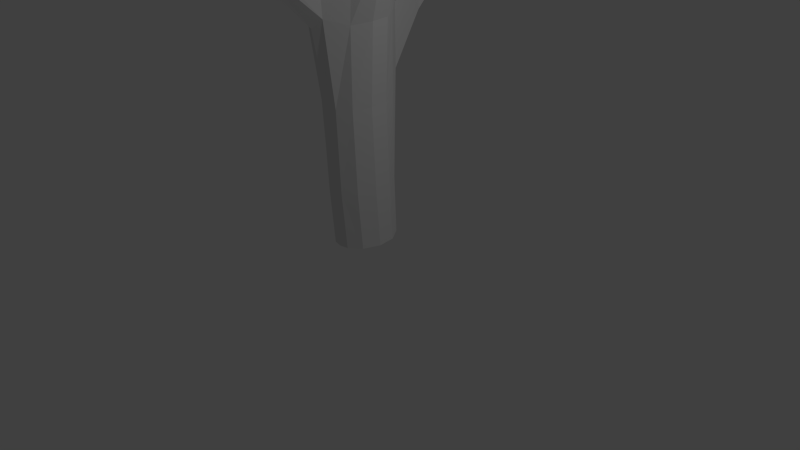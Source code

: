 # Source: TestTree.blend  (saved by Blender 2.71.0; exported with 4.5.12 LTS)
import bpy
from mathutils import Matrix  # noqa: F401  (used for matrix-valued properties, if any)

bpy.ops.wm.read_factory_settings(use_empty=True)
scene = bpy.context.scene
scene.name = 'Scene'

# ---- collections
col_collection_1 = bpy.data.collections.new('Collection 1'); scene.collection.children.link(col_collection_1)

# ---- world
world_world = bpy.data.worlds.new('World'); scene.world = world_world
world_world.color = (0.05088, 0.05088, 0.05088)
world_world.use_sun_shadow = False
world_world.sun_shadow_jitter_overblur = 0.0
world_world.cycles.sampling_method = 'MANUAL'
world_world.cycles.sample_map_resolution = 256

# ---- cameras
cam_camera = bpy.data.cameras.new('Camera')
cam_camera.clip_end = 100.0
cam_camera.lens = 35.0
cam_camera.sensor_width = 32.0
cam_camera.sensor_height = 18.0
cam_camera.ortho_scale = 7.314
cam_camera.dof.focus_distance = 0.0
cam_camera.dof.aperture_fstop = 128.0

# ---- lights
light_lamp = bpy.data.lights.new('Lamp', 'POINT')
light_lamp.transmission_factor = 0.0
light_lamp.cutoff_distance = 30.0
light_lamp.energy = 100.0
light_lamp.shadow_buffer_clip_start = 1.001
light_lamp.shadow_soft_size = 0.1
light_lamp.shadow_maximum_resolution = 0.006
light_lamp.use_absolute_resolution = True
light_lamp.cycles.use_multiple_importance_sampling = False

# ---- meshes
me_cylinder = bpy.data.meshes.new('Cylinder')
me_cylinder.from_pydata([(-0.2358, 0.5258, -0.8044), (-0.3021, 0.5915, -0.0432), (-0.03667, 0.4412, -0.8121), (-0.07627, 0.4556, -0.07771), (0.09783, 0.2505, -0.815), (0.07179, 0.2387, -0.08865), (0.1269, 0.009519, -0.8155), (0.1035, -0.01498, -0.09072), (0.04328, -0.2085, -0.8156), (0.01569, -0.2383, -0.09165), (-0.1084, -0.3347, -0.8156), (-0.1458, -0.3638, -0.09352), (-0.3448, -0.3319, -0.8154), (-0.3855, -0.3567, -0.09137), (-0.4968, -0.2028, -0.8144), (-0.5521, -0.2239, -0.08309), (-0.5807, 0.01373, -0.8139), (-0.6402, -0.002769, -0.08102), (-0.5544, 0.2583, -0.8119), (-0.6163, 0.2665, -0.07555), (-0.4283, 0.4576, -0.8044), (-0.5001, 0.5216, -0.043), (-0.4471, 0.8469, 1.202), (-0.144, 0.5144, 1.044), (0.03103, 0.2447, 1.013), (0.06706, -0.01918, 1.006), (-0.02333, -0.2419, 0.997), (-0.1787, -0.3703, 1.0), (-0.437, -0.3593, 1.008), (-0.6386, -0.215, 1.043), (-0.7281, 0.005231, 1.053), (-0.6952, 0.3257, 1.055), (-0.6298, 0.7828, 1.203), (-0.3889, 0.7016, 3.48), (-0.2362, 0.436, 3.688), (0.2669, 0.3044, 3.499), (0.3066, 0.1192, 3.498), (-0.0838, -0.05354, 3.669), (-0.2456, -0.2986, 3.652), (-0.4969, -0.3195, 3.635), (-0.6739, -0.2132, 3.614), (-0.7335, 0.001237, 3.627), (-0.5931, 0.399, 3.709), (-0.5447, 0.6675, 3.49), (-0.3907, 0.648, 2.824), (-0.5912, 0.5812, 2.818), (-0.7174, 0.3085, 2.865), (-0.9154, -0.01146, 2.886), (-0.8429, -0.2267, 2.847), (-0.4889, -0.5149, 2.751), (-0.1907, -0.5192, 2.76), (-0.004832, -0.1956, 2.846), (0.269, 0.08749, 3.008), (0.236, 0.31, 3.013), (-0.1323, 0.4904, 2.895), (0.8648, 0.3107, 3.82), (0.8729, 0.236, 3.818), (0.866, 0.2311, 3.674), (0.8594, 0.31, 3.676), (-0.4713, 0.8703, 2.035), (-0.6575, 0.8054, 2.038), (-0.7488, 0.3434, 2.038), (-0.9225, -0.00603, 2.176), (-0.8415, -0.2191, 2.169), (-0.4695, -0.4973, 2.096), (-0.1845, -0.494, 2.086), (-0.02601, -0.2271, 1.996), (0.08464, 0.014, 2.023), (0.04705, 0.2748, 2.028), (-0.1616, 0.538, 2.014), (-0.7016, 1.5, 1.796), (-0.7715, 1.475, 1.796), (-0.7082, 1.511, 2.044), (-0.7784, 1.486, 2.045), (-0.7947, 1.914, 2.096), (-0.8311, 1.901, 2.096), (-0.7971, 1.921, 2.198), (-0.8335, 1.908, 2.198), (-1.528, -0.1569, 2.997), (-1.505, -0.2525, 2.992), (-1.528, -0.1603, 2.792), (-1.504, -0.2545, 2.79), (-2.118, -0.2543, 3.324), (-2.108, -0.3168, 3.324), (-2.116, -0.2574, 3.239), (-2.107, -0.3191, 3.239), (-0.4053, 1.237, 3.879), (-0.3818, 1.159, 3.955), (-0.5182, 1.144, 3.982), (-0.5033, 1.228, 3.902), (-0.368, 0.2452, 4.441), (-0.2603, 0.0452, 4.442), (-0.333, -0.0838, 4.444), (-0.6427, -0.08967, 4.422), (-0.8311, -0.1392, 4.168), (-0.8732, -0.01411, 4.169), (-0.6856, 0.1339, 4.427), (-1.216, -0.1836, 4.541), (-1.255, -0.1988, 4.423), (-1.286, -0.1145, 4.423), (-1.25, -0.08257, 4.541), (-0.1157, 0.2887, 5.092), (-0.0519, 0.1784, 5.088), (-0.07625, 0.09943, 5.104), (-0.1802, 0.1234, 5.12), (-0.2114, 0.2437, 5.112), (-0.4787, -1.257, 2.982), (-0.3257, -1.276, 2.985), (-0.4701, -1.239, 2.77), (-0.331, -1.243, 2.78), (-1.621, -0.242, 4.751), (-1.633, -0.2487, 4.684), (-1.653, -0.1947, 4.684), (-1.642, -0.1846, 4.751), (-0.3248, 1.646, 4.255), (-0.3252, 1.61, 4.292), (-0.3963, 1.607, 4.314), (-0.3861, 1.646, 4.275), (-0.6337, -1.695, 3.235), (-0.5502, -1.75, 3.245), (-0.6496, -1.687, 3.142), (-0.5907, -1.74, 3.127), (0.112, 0.2063, 5.625), (0.1498, 0.1454, 5.621), (0.1413, 0.09782, 5.634), (0.09134, 0.1161, 5.651), (0.07218, 0.1833, 5.644), (1.333, 0.1939, 4.05), (1.328, 0.1651, 4.044), (1.33, 0.169, 3.994), (1.335, 0.1981, 3.999), (1.748, 0.01259, 4.034), (1.742, 0.001241, 4.03), (1.745, 0.005088, 4.009), (1.751, 0.01653, 4.013), (-0.2266, -0.3557, -0.8156), (-0.2655, -0.377, -0.09274), (-0.3068, -0.3879, 0.9876), (-0.375, -0.329, 3.649), (-0.35, -0.5626, 2.854), (-0.3203, -0.558, 1.972), (-0.4429, -0.09831, 4.439), (-0.1269, 0.09705, 5.114), (-0.4176, -1.268, 3.037), (-0.4047, -1.262, 2.696), (-0.5908, -1.738, 3.286), (-0.6398, -1.744, 3.128), (0.1176, 0.09685, 5.644)], [], [(0, 1, 3, 2), (2, 3, 5, 4), (4, 5, 7, 6), (6, 7, 9, 8), (8, 9, 11, 10), (135, 136, 13, 12), (12, 13, 15, 14), (14, 15, 17, 16), (16, 17, 19, 18), (18, 19, 21, 20), (20, 21, 1, 0), (1, 21, 32, 22), (21, 19, 31, 32), (19, 17, 30, 31), (17, 15, 29, 30), (15, 13, 28, 29), (136, 11, 27, 137), (11, 9, 26, 27), (9, 7, 25, 26), (7, 5, 24, 25), (5, 3, 23, 24), (3, 1, 22, 23), (44, 45, 43, 33), (45, 46, 42, 43), (46, 47, 41, 42), (47, 48, 40, 41), (48, 49, 39, 40), (139, 50, 38, 138), (50, 51, 37, 38), (51, 52, 36, 37), (52, 53, 58, 57), (53, 54, 34, 35), (54, 44, 33, 34), (59, 60, 45, 44), (60, 61, 46, 45), (61, 62, 47, 46), (62, 63, 81, 80), (63, 64, 49, 48), (140, 65, 109, 144), (65, 66, 51, 50), (66, 67, 52, 51), (67, 68, 53, 52), (68, 69, 54, 53), (69, 59, 44, 54), (57, 58, 130, 129), (53, 35, 55, 58), (36, 52, 57, 56), (35, 36, 56, 55), (60, 59, 72, 73), (32, 31, 61, 60), (31, 30, 62, 61), (30, 29, 63, 62), (29, 28, 64, 63), (137, 27, 65, 140), (27, 26, 66, 65), (26, 25, 67, 66), (25, 24, 68, 67), (24, 23, 69, 68), (23, 22, 59, 69), (73, 72, 76, 77), (32, 60, 73, 71), (59, 22, 70, 72), (22, 32, 71, 70), (74, 75, 77, 76), (71, 73, 77, 75), (72, 70, 74, 76), (70, 71, 75, 74), (80, 81, 85, 84), (63, 48, 79, 81), (47, 62, 80, 78), (48, 47, 78, 79), (84, 85, 83, 82), (81, 79, 83, 85), (78, 80, 84, 82), (79, 78, 82, 83), (34, 37, 36, 35), (42, 34, 87, 88), (88, 87, 115, 116), (33, 43, 89, 86), (43, 42, 88, 89), (34, 33, 86, 87), (34, 42, 96, 90), (37, 34, 90, 91), (42, 41, 95, 96), (41, 40, 94, 95), (40, 39, 93, 94), (138, 38, 92, 141), (38, 37, 91, 92), (93, 96, 100, 97), (97, 100, 113, 110), (96, 95, 99, 100), (95, 94, 98, 99), (94, 93, 97, 98), (96, 93, 104, 105), (105, 104, 125, 126), (90, 96, 105, 101), (91, 90, 101, 102), (141, 92, 103, 142), (92, 91, 102, 103), (144, 109, 121, 146), (65, 50, 107, 109), (49, 64, 108, 106), (139, 49, 106, 143), (110, 113, 112, 111), (100, 99, 112, 113), (99, 98, 111, 112), (98, 97, 110, 111), (114, 117, 116, 115), (86, 89, 117, 114), (89, 88, 116, 117), (87, 86, 114, 115), (121, 119, 145, 146), (109, 107, 119, 121), (106, 108, 120, 118), (143, 106, 118, 145), (123, 122, 126, 125, 147, 124), (101, 105, 126, 122), (102, 101, 122, 123), (142, 103, 124, 147), (103, 102, 123, 124), (129, 130, 134, 133), (58, 55, 127, 130), (56, 57, 129, 128), (55, 56, 128, 127), (133, 134, 131, 132), (130, 127, 131, 134), (128, 129, 133, 132), (127, 128, 132, 131), (10, 11, 136, 135), (13, 136, 137, 28), (49, 139, 138, 39), (64, 140, 144, 108), (28, 137, 140, 64), (39, 138, 141, 93), (93, 141, 142, 104), (108, 144, 146, 120), (50, 139, 143, 107), (118, 120, 146, 145), (107, 143, 145, 119), (104, 142, 147, 125)])
me_cylinder.use_remesh_preserve_volume = False
me_cylinder.use_remesh_preserve_attributes = False
me_cylinder.use_mirror_vertex_groups = False
me_cylinder.update()

# ---- objects
ob_cylinder = bpy.data.objects.new('Cylinder', me_cylinder)
ob_lamp = bpy.data.objects.new('Lamp', light_lamp)
ob_camera = bpy.data.objects.new('Camera', cam_camera)

# ---- transforms, parenting, visibility, modifiers, constraints
ob_cylinder.location = (-0.00289, -0.0009744, 0.9853)
ob_cylinder.lineart.crease_threshold = 0.0
ob_lamp.location = (4.076, 1.005, 5.904)
ob_lamp.rotation_euler = (0.6503, 0.05522, 1.866)
ob_lamp.lock_rotations_4d = False
ob_lamp.empty_display_type = 'ARROWS'
ob_lamp.color = (0.0, 0.0, 0.0, 0.0)
ob_lamp.lineart.crease_threshold = 0.0
ob_camera.location = (7.481, -6.508, 5.344)
ob_camera.rotation_euler = (1.109, 0.01082, 0.8149)
ob_camera.lock_rotations_4d = False
ob_camera.empty_display_type = 'ARROWS'
ob_camera.color = (0.0, 0.0, 0.0, 0.0)
ob_camera.display_type = 'WIRE'
ob_camera.lineart.crease_threshold = 0.0

# ---- collection membership
col_collection_1.objects.link(ob_cylinder)
col_collection_1.objects.link(ob_lamp)
col_collection_1.objects.link(ob_camera)

# ---- scene / render settings (as saved in the file)
scene.camera = ob_camera
scene.frame_start = 1; scene.frame_end = 250; scene.frame_set(1)
scene.render.engine = 'BLENDER_EEVEE_NEXT'
scene.render.resolution_percentage = 50
scene.render.dither_intensity = 0.0
scene.cycles.use_denoising = False
scene.cycles.samples = 10
scene.cycles.sampling_pattern = 'TABULATED_SOBOL'
scene.cycles.light_sampling_threshold = 0.0
scene.cycles.use_adaptive_sampling = False
scene.cycles.use_light_tree = False
scene.cycles.blur_glossy = 0.0
scene.cycles.volume_bounces = 1
scene.cycles.pixel_filter_type = 'GAUSSIAN'
scene.cycles.sample_clamp_indirect = 0.0
scene.view_settings.view_transform = 'Standard'
bpy.context.view_layer.update()
